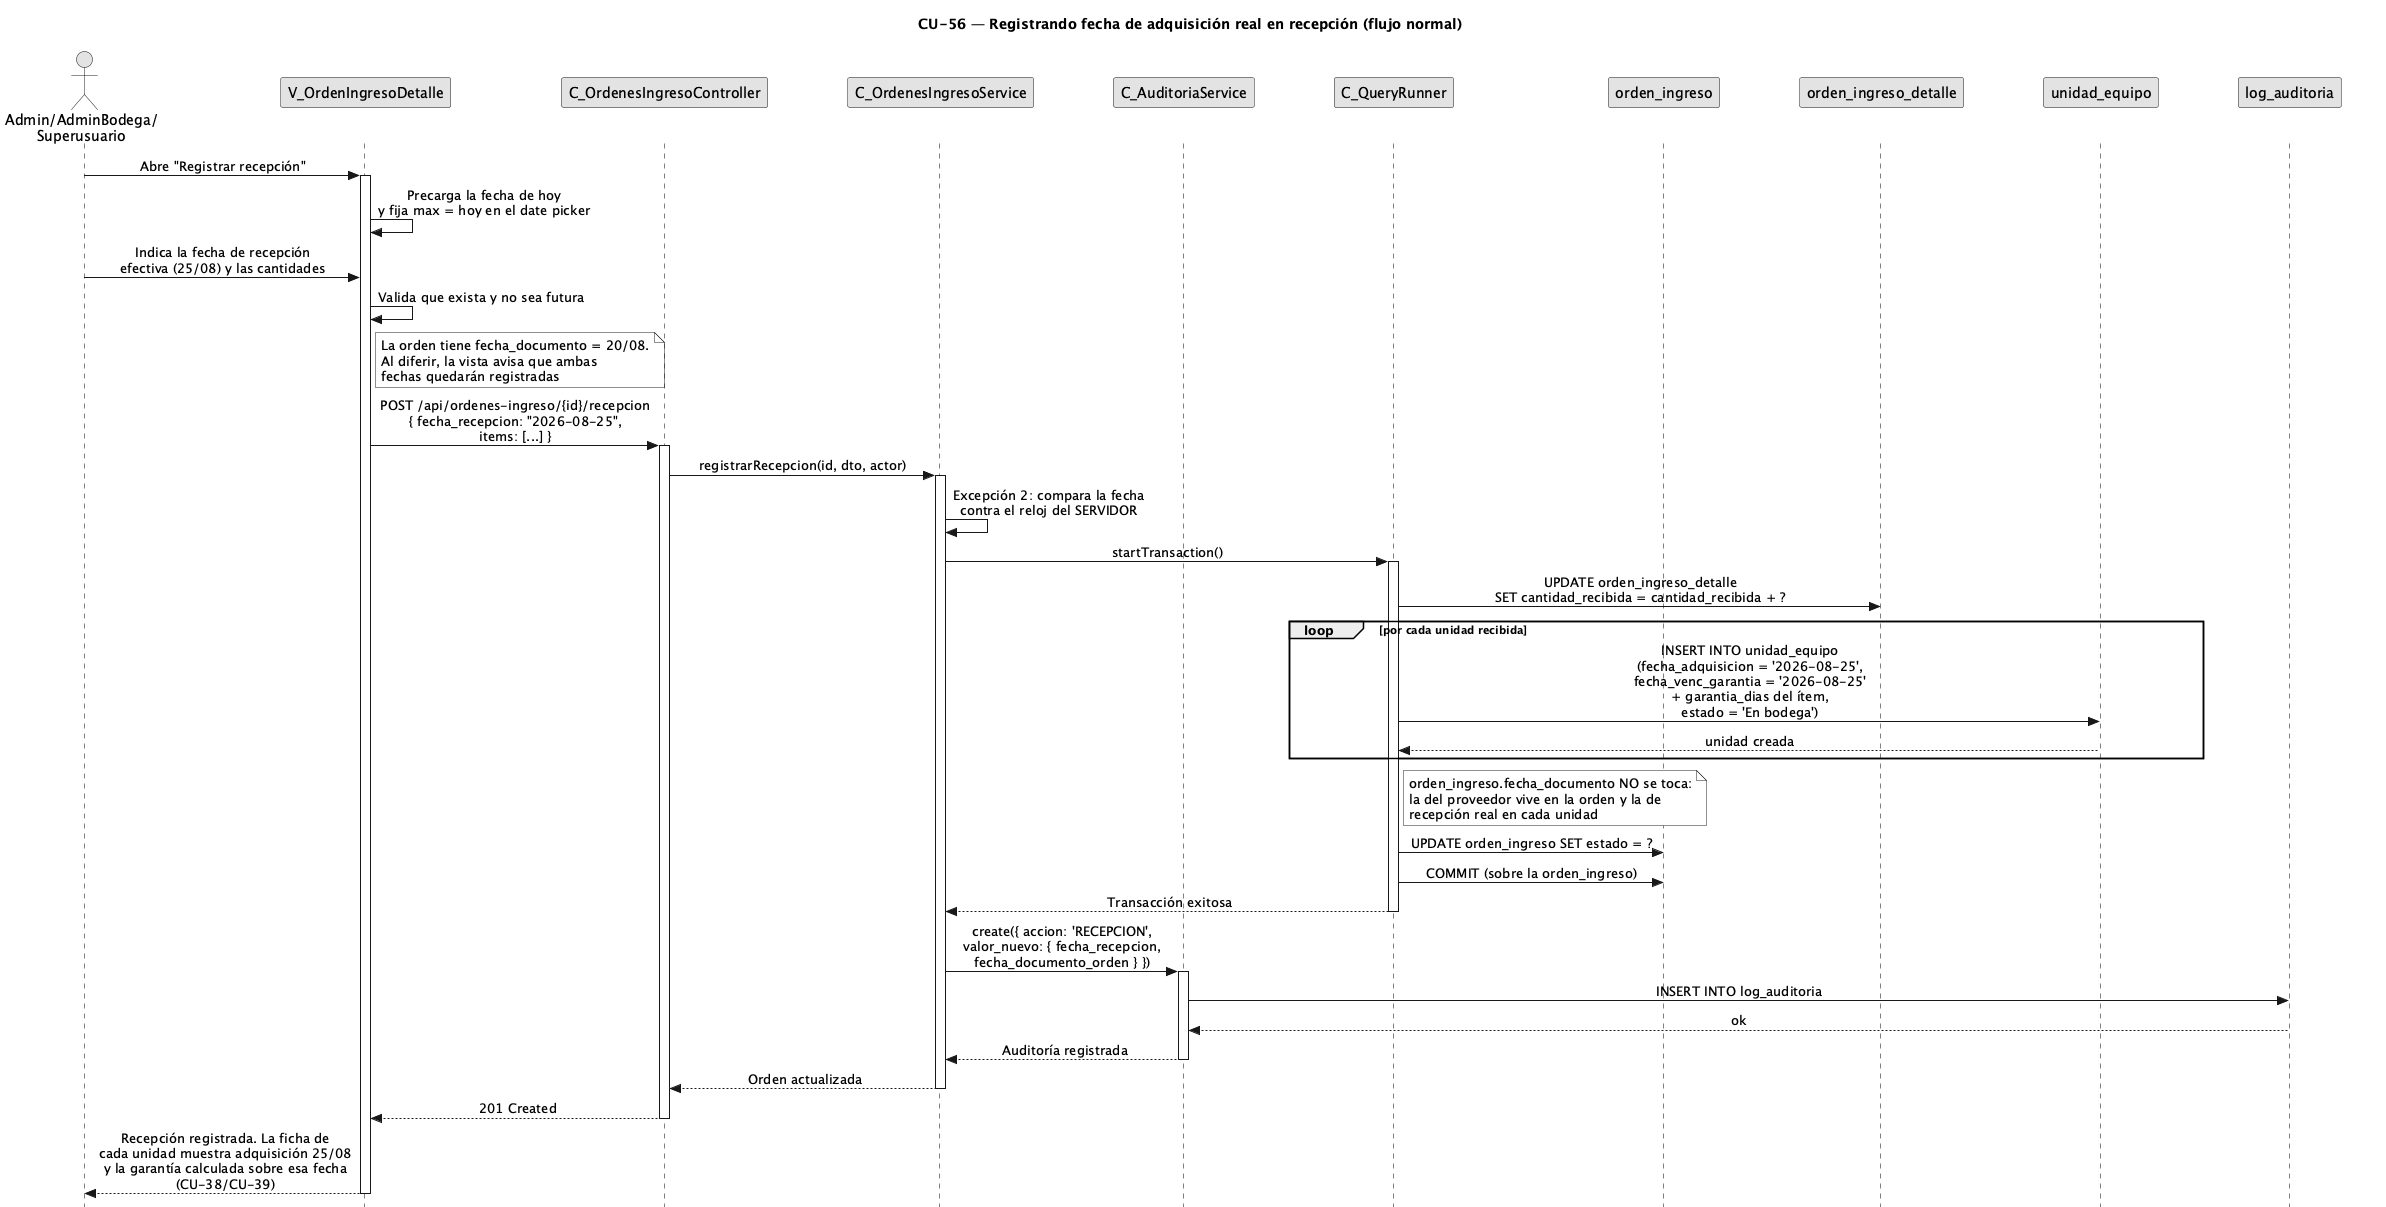

The diagram above was rendered by PlantUML. Its source (embedded in the PNG):
@startuml CU56-FechaAdquisicionReal-Normal
title CU-56 — Registrando fecha de adquisición real en recepción (flujo normal)

skinparam style strictuml
skinparam monochrome true
skinparam shadowing false
skinparam sequenceMessageAlign center
<style> sequenceDiagram { participant { Margin 35 } actor { Margin 15 } } </style>
skinparam sequence {
  MessageAlign center
  LifeLineBorderColor black
}
hide footbox

actor "Admin/AdminBodega/\nSuperusuario" as user
participant "V_OrdenIngresoDetalle" as view
participant "C_OrdenesIngresoController" as ctrl
participant "C_OrdenesIngresoService" as svc
participant "C_AuditoriaService" as aud
participant "C_QueryRunner" as qr
participant "orden_ingreso" as oing
participant "orden_ingreso_detalle" as odet
participant "log_auditoria" as aent
participant "unidad_equipo" as uent
participant "log_auditoria" as aent

user -> view : Abre "Registrar recepción"
activate view

view -> view : Precarga la fecha de hoy\ny fija max = hoy en el date picker

user -> view : Indica la fecha de recepción\nefectiva (25/08) y las cantidades

view -> view : Valida que exista y no sea futura

note right of view
  La orden tiene fecha_documento = 20/08.
  Al diferir, la vista avisa que ambas
  fechas quedarán registradas
end note

view -> ctrl : POST /api/ordenes-ingreso/{id}/recepcion\n{ fecha_recepcion: "2026-08-25",\nitems: [...] }
activate ctrl

ctrl -> svc : registrarRecepcion(id, dto, actor)
activate svc

svc -> svc : Excepción 2: compara la fecha\ncontra el reloj del SERVIDOR

svc -> qr : startTransaction()
activate qr

qr -> odet : UPDATE orden_ingreso_detalle\nSET cantidad_recibida = cantidad_recibida + ?

loop por cada unidad recibida
  qr -> uent : INSERT INTO unidad_equipo\n(fecha_adquisicion = '2026-08-25',\nfecha_venc_garantia = '2026-08-25'\n+ garantia_dias del ítem,\nestado = 'En bodega')
  uent --> qr : unidad creada
end

note right of qr
  orden_ingreso.fecha_documento NO se toca:
  la del proveedor vive en la orden y la de
  recepción real en cada unidad
end note

qr -> oing : UPDATE orden_ingreso SET estado = ?
qr -> oing :COMMIT (sobre la orden_ingreso)
qr --> svc : Transacción exitosa
deactivate qr

svc -> aud : create({ accion: 'RECEPCION',\nvalor_nuevo: { fecha_recepcion,\nfecha_documento_orden } })
activate aud
aud -> aent : INSERT INTO log_auditoria
aent --> aud : ok
aud --> svc : Auditoría registrada
deactivate aud

svc --> ctrl : Orden actualizada
deactivate svc

ctrl --> view : 201 Created
deactivate ctrl

view --> user : Recepción registrada. La ficha de\ncada unidad muestra adquisición 25/08\ny la garantía calculada sobre esa fecha\n(CU-38/CU-39)
deactivate view

@enduml